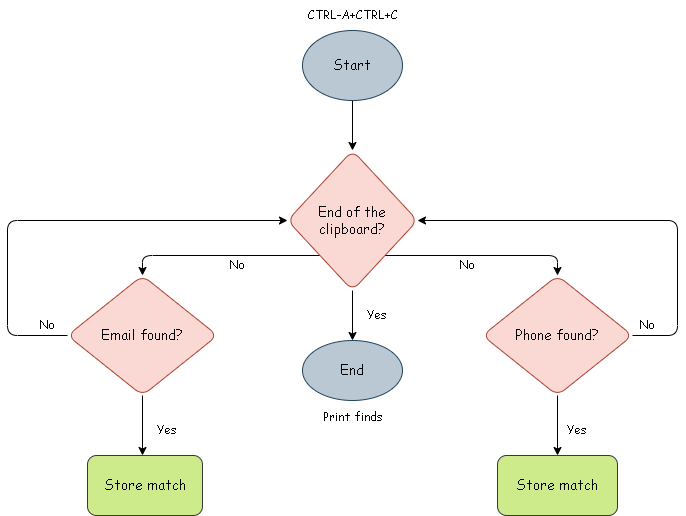

The diagram above was exported from draw.io. Its source (the exported page's mxGraphModel, read from the mxfile embedded in the PNG):
<mxGraphModel dx="1036" dy="1817" grid="1" gridSize="10" guides="1" tooltips="1" connect="1" arrows="1" fold="1" page="1" pageScale="1" pageWidth="827" pageHeight="1169" background="#ffffff" math="0" shadow="0">
  <root>
    <mxCell id="WIyWlLk6GJQsqaUBKTNV-0" />
    <mxCell id="WIyWlLk6GJQsqaUBKTNV-1" parent="WIyWlLk6GJQsqaUBKTNV-0" />
    <mxCell id="oAh7pz4twip7iGY4fvxn-21" style="edgeStyle=orthogonalEdgeStyle;rounded=1;orthogonalLoop=1;jettySize=auto;html=1;exitX=0.5;exitY=1;exitDx=0;exitDy=0;entryX=0.5;entryY=0;entryDx=0;entryDy=0;fontFamily=Comic Sans MS;" parent="WIyWlLk6GJQsqaUBKTNV-1" source="oAh7pz4twip7iGY4fvxn-0" target="oAh7pz4twip7iGY4fvxn-10" edge="1">
      <mxGeometry relative="1" as="geometry" />
    </mxCell>
    <mxCell id="oAh7pz4twip7iGY4fvxn-0" value="Start" style="ellipse;whiteSpace=wrap;html=1;fontFamily=Comic Sans MS;fontStyle=0;fontSize=14;fillColor=#bac8d3;strokeColor=#23445d;rounded=1;" parent="WIyWlLk6GJQsqaUBKTNV-1" vertex="1">
      <mxGeometry x="385" y="-40" width="100" height="70" as="geometry" />
    </mxCell>
    <mxCell id="oAh7pz4twip7iGY4fvxn-3" value="&lt;div&gt;End&lt;/div&gt;" style="ellipse;whiteSpace=wrap;html=1;fontFamily=Comic Sans MS;fontStyle=0;fontSize=14;fillColor=#bac8d3;strokeColor=#23445d;rounded=1;" parent="WIyWlLk6GJQsqaUBKTNV-1" vertex="1">
      <mxGeometry x="385" y="270" width="100" height="60" as="geometry" />
    </mxCell>
    <mxCell id="oAh7pz4twip7iGY4fvxn-6" style="edgeStyle=orthogonalEdgeStyle;rounded=1;orthogonalLoop=1;jettySize=auto;html=1;exitX=0.5;exitY=1;exitDx=0;exitDy=0;fontFamily=Comic Sans MS;" parent="WIyWlLk6GJQsqaUBKTNV-1" source="oAh7pz4twip7iGY4fvxn-4" edge="1">
      <mxGeometry relative="1" as="geometry">
        <mxPoint x="640" y="385" as="targetPoint" />
      </mxGeometry>
    </mxCell>
    <mxCell id="IbOtBjL-3T7PYVMgZE39-1" style="edgeStyle=orthogonalEdgeStyle;rounded=1;orthogonalLoop=1;jettySize=auto;html=1;exitX=1;exitY=0.5;exitDx=0;exitDy=0;entryX=1;entryY=0.5;entryDx=0;entryDy=0;fontFamily=Comic Sans MS;" edge="1" parent="WIyWlLk6GJQsqaUBKTNV-1" source="oAh7pz4twip7iGY4fvxn-4" target="oAh7pz4twip7iGY4fvxn-10">
      <mxGeometry relative="1" as="geometry">
        <Array as="points">
          <mxPoint x="760" y="265" />
          <mxPoint x="760" y="150" />
        </Array>
      </mxGeometry>
    </mxCell>
    <mxCell id="oAh7pz4twip7iGY4fvxn-4" value="&lt;font style=&quot;&quot;&gt;&lt;font style=&quot;font-size: 14px;&quot;&gt;Phone found?&lt;/font&gt;&lt;br&gt;&lt;/font&gt;" style="rhombus;whiteSpace=wrap;html=1;fillColor=#fad9d5;strokeColor=#ae4132;fontFamily=Comic Sans MS;rounded=1;" parent="WIyWlLk6GJQsqaUBKTNV-1" vertex="1">
      <mxGeometry x="565" y="205" width="150" height="120" as="geometry" />
    </mxCell>
    <mxCell id="oAh7pz4twip7iGY4fvxn-8" value="Yes" style="text;html=1;strokeColor=none;fillColor=none;align=center;verticalAlign=middle;whiteSpace=wrap;rounded=1;fontFamily=Comic Sans MS;" parent="WIyWlLk6GJQsqaUBKTNV-1" vertex="1">
      <mxGeometry x="630" y="345" width="60" height="30" as="geometry" />
    </mxCell>
    <mxCell id="oAh7pz4twip7iGY4fvxn-9" value="Store match" style="rounded=1;whiteSpace=wrap;html=1;fontSize=14;fillColor=#cdeb8b;strokeColor=#36393d;fontFamily=Comic Sans MS;" parent="WIyWlLk6GJQsqaUBKTNV-1" vertex="1">
      <mxGeometry x="580" y="385" width="120" height="60" as="geometry" />
    </mxCell>
    <mxCell id="oAh7pz4twip7iGY4fvxn-16" style="edgeStyle=orthogonalEdgeStyle;rounded=1;orthogonalLoop=1;jettySize=auto;html=1;exitX=0;exitY=1;exitDx=0;exitDy=0;entryX=0.5;entryY=0;entryDx=0;entryDy=0;fontFamily=Comic Sans MS;" parent="WIyWlLk6GJQsqaUBKTNV-1" source="oAh7pz4twip7iGY4fvxn-10" target="oAh7pz4twip7iGY4fvxn-13" edge="1">
      <mxGeometry relative="1" as="geometry" />
    </mxCell>
    <mxCell id="oAh7pz4twip7iGY4fvxn-17" style="edgeStyle=orthogonalEdgeStyle;rounded=1;orthogonalLoop=1;jettySize=auto;html=1;exitX=1;exitY=1;exitDx=0;exitDy=0;entryX=0.5;entryY=0;entryDx=0;entryDy=0;fontFamily=Comic Sans MS;" parent="WIyWlLk6GJQsqaUBKTNV-1" source="oAh7pz4twip7iGY4fvxn-10" target="oAh7pz4twip7iGY4fvxn-4" edge="1">
      <mxGeometry relative="1" as="geometry" />
    </mxCell>
    <mxCell id="oAh7pz4twip7iGY4fvxn-22" style="edgeStyle=orthogonalEdgeStyle;rounded=1;orthogonalLoop=1;jettySize=auto;html=1;exitX=0.5;exitY=1;exitDx=0;exitDy=0;entryX=0.5;entryY=0;entryDx=0;entryDy=0;fontFamily=Comic Sans MS;" parent="WIyWlLk6GJQsqaUBKTNV-1" source="oAh7pz4twip7iGY4fvxn-10" target="oAh7pz4twip7iGY4fvxn-3" edge="1">
      <mxGeometry relative="1" as="geometry" />
    </mxCell>
    <mxCell id="oAh7pz4twip7iGY4fvxn-10" value="End of the clipboard?" style="rhombus;whiteSpace=wrap;html=1;fontSize=14;fontFamily=Comic Sans MS;fillColor=#fad9d5;strokeColor=#ae4132;rounded=1;" parent="WIyWlLk6GJQsqaUBKTNV-1" vertex="1">
      <mxGeometry x="370" y="80" width="130" height="140" as="geometry" />
    </mxCell>
    <mxCell id="oAh7pz4twip7iGY4fvxn-12" style="edgeStyle=orthogonalEdgeStyle;rounded=1;orthogonalLoop=1;jettySize=auto;html=1;exitX=0.5;exitY=1;exitDx=0;exitDy=0;fontFamily=Comic Sans MS;" parent="WIyWlLk6GJQsqaUBKTNV-1" source="oAh7pz4twip7iGY4fvxn-13" edge="1">
      <mxGeometry relative="1" as="geometry">
        <mxPoint x="225" y="385" as="targetPoint" />
      </mxGeometry>
    </mxCell>
    <mxCell id="IbOtBjL-3T7PYVMgZE39-0" style="edgeStyle=orthogonalEdgeStyle;rounded=1;orthogonalLoop=1;jettySize=auto;html=1;exitX=0;exitY=0.5;exitDx=0;exitDy=0;fontFamily=Comic Sans MS;" edge="1" parent="WIyWlLk6GJQsqaUBKTNV-1" source="oAh7pz4twip7iGY4fvxn-13" target="oAh7pz4twip7iGY4fvxn-10">
      <mxGeometry relative="1" as="geometry">
        <mxPoint x="80" y="160" as="targetPoint" />
        <Array as="points">
          <mxPoint x="90" y="265" />
          <mxPoint x="90" y="150" />
        </Array>
      </mxGeometry>
    </mxCell>
    <mxCell id="oAh7pz4twip7iGY4fvxn-13" value="&lt;font style=&quot;&quot;&gt;&lt;font style=&quot;font-size: 14px;&quot;&gt;Email found?&lt;/font&gt;&lt;br&gt;&lt;/font&gt;" style="rhombus;whiteSpace=wrap;html=1;fillColor=#fad9d5;strokeColor=#ae4132;fontFamily=Comic Sans MS;rounded=1;" parent="WIyWlLk6GJQsqaUBKTNV-1" vertex="1">
      <mxGeometry x="150" y="205" width="150" height="120" as="geometry" />
    </mxCell>
    <mxCell id="oAh7pz4twip7iGY4fvxn-14" value="Yes" style="text;html=1;strokeColor=none;fillColor=none;align=center;verticalAlign=middle;whiteSpace=wrap;rounded=1;fontFamily=Comic Sans MS;" parent="WIyWlLk6GJQsqaUBKTNV-1" vertex="1">
      <mxGeometry x="220" y="345" width="60" height="30" as="geometry" />
    </mxCell>
    <mxCell id="oAh7pz4twip7iGY4fvxn-15" value="&lt;font style=&quot;font-size: 14px;&quot;&gt;Store match&lt;br&gt;&lt;/font&gt;" style="rounded=1;whiteSpace=wrap;html=1;fontSize=14;fillColor=#cdeb8b;strokeColor=#36393d;fontFamily=Comic Sans MS;" parent="WIyWlLk6GJQsqaUBKTNV-1" vertex="1">
      <mxGeometry x="170" y="385" width="115" height="60" as="geometry" />
    </mxCell>
    <mxCell id="oAh7pz4twip7iGY4fvxn-18" value="&lt;font style=&quot;font-size: 12px;&quot;&gt;No&lt;/font&gt;" style="text;html=1;strokeColor=none;fillColor=none;align=center;verticalAlign=middle;whiteSpace=wrap;rounded=1;fontFamily=Comic Sans MS;" parent="WIyWlLk6GJQsqaUBKTNV-1" vertex="1">
      <mxGeometry x="290" y="180" width="60" height="30" as="geometry" />
    </mxCell>
    <mxCell id="oAh7pz4twip7iGY4fvxn-20" value="No" style="text;html=1;strokeColor=none;fillColor=none;align=center;verticalAlign=middle;whiteSpace=wrap;rounded=1;fontFamily=Comic Sans MS;" parent="WIyWlLk6GJQsqaUBKTNV-1" vertex="1">
      <mxGeometry x="520" y="180" width="60" height="30" as="geometry" />
    </mxCell>
    <mxCell id="oAh7pz4twip7iGY4fvxn-23" value="Yes" style="text;html=1;strokeColor=none;fillColor=none;align=center;verticalAlign=middle;whiteSpace=wrap;rounded=1;fontFamily=Comic Sans MS;" parent="WIyWlLk6GJQsqaUBKTNV-1" vertex="1">
      <mxGeometry x="430" y="230" width="60" height="30" as="geometry" />
    </mxCell>
    <mxCell id="IbOtBjL-3T7PYVMgZE39-3" value="&lt;font&gt;No&lt;/font&gt;" style="text;html=1;strokeColor=none;fillColor=none;align=center;verticalAlign=middle;whiteSpace=wrap;rounded=1;fontFamily=Comic Sans MS;" vertex="1" parent="WIyWlLk6GJQsqaUBKTNV-1">
      <mxGeometry x="100" y="240" width="60" height="30" as="geometry" />
    </mxCell>
    <mxCell id="IbOtBjL-3T7PYVMgZE39-4" value="No" style="text;html=1;strokeColor=none;fillColor=none;align=center;verticalAlign=middle;whiteSpace=wrap;rounded=1;fontFamily=Comic Sans MS;" vertex="1" parent="WIyWlLk6GJQsqaUBKTNV-1">
      <mxGeometry x="700" y="240" width="60" height="30" as="geometry" />
    </mxCell>
    <mxCell id="IbOtBjL-3T7PYVMgZE39-5" value="&lt;font&gt;CTRL-A+CTRL+C&lt;/font&gt;" style="text;html=1;strokeColor=none;fillColor=none;align=center;verticalAlign=middle;whiteSpace=wrap;rounded=1;fontFamily=Comic Sans MS;" vertex="1" parent="WIyWlLk6GJQsqaUBKTNV-1">
      <mxGeometry x="377.5" y="-70" width="115" height="30" as="geometry" />
    </mxCell>
    <mxCell id="IbOtBjL-3T7PYVMgZE39-6" value="Print finds" style="text;html=1;strokeColor=none;fillColor=none;align=center;verticalAlign=middle;whiteSpace=wrap;rounded=1;fontSize=12;fontFamily=Comic Sans MS;" vertex="1" parent="WIyWlLk6GJQsqaUBKTNV-1">
      <mxGeometry x="397.5" y="332" width="75" height="30" as="geometry" />
    </mxCell>
  </root>
</mxGraphModel>